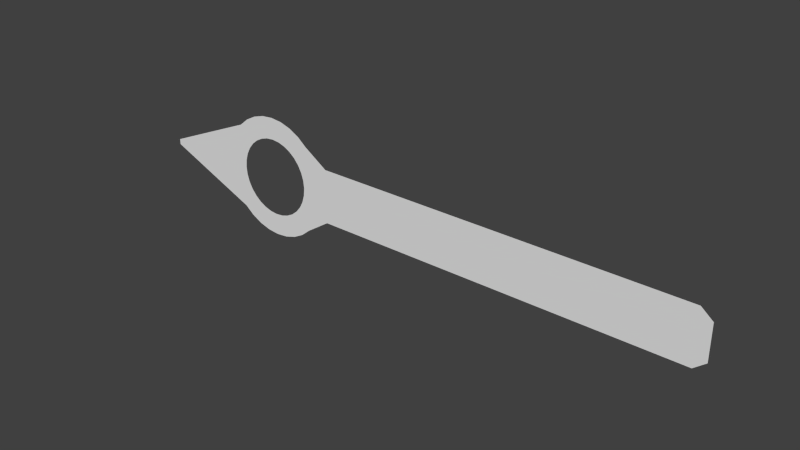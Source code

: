 # Source: SpawnArrow.blend  (saved by Blender 2.76.0; exported with 4.5.12 LTS)
import bpy
from mathutils import Matrix  # noqa: F401  (used for matrix-valued properties, if any)

bpy.ops.wm.read_factory_settings(use_empty=True)
scene = bpy.context.scene
scene.name = 'Scene'

# ---- collections
col_collection_1 = bpy.data.collections.new('Collection 1'); scene.collection.children.link(col_collection_1)

# ---- materials (node trees are filled in below, after node groups)
mat_spawnarrow = bpy.data.materials.new('SpawnArrow')
mat_spawnarrow.alpha_threshold = 0.0
mat_spawnarrow.use_transparent_shadow = False
mat_spawnarrow.roughness = 0.5
mat_spawnarrow.line_color = (0.0, 0.0, 0.0, 1.0)

# ---- material node trees

# ---- world
world_world = bpy.data.worlds.new('World'); scene.world = world_world
world_world.color = (0.05088, 0.05088, 0.05088)
world_world.use_sun_shadow = False
world_world.sun_shadow_jitter_overblur = 0.0
world_world.cycles.sampling_method = 'MANUAL'
world_world.cycles.sample_map_resolution = 256

# ---- meshes
me_cube = bpy.data.meshes.new('Cube')
me_cube.from_pydata([(-1.969, -2.219e-07, 0.04002), (-1.969, -2.394e-07, -0.04002), (0.9631, 4.041e-08, 0.3885), (0.9631, -1.366e-07, -0.3885), (6.427, 6.398e-07, -0.2534), (6.427, 7.322e-07, 0.2534), (0.5579, -5.335e-08, 1.569e-06), (0.5472, -6.894e-08, 0.1088), (0.5154, -8.588e-08, 0.2135), (0.4639, -1.035e-07, 0.31), (0.3945, -1.212e-07, 0.3945), (0.31, -1.381e-07, 0.4639), (0.2135, -1.538e-07, 0.5154), (0.1088, -1.676e-07, 0.5472), (-1.659e-06, -1.789e-07, 0.5579), (-0.1088, -1.873e-07, 0.5472), (-0.2135, -1.925e-07, 0.5154), (-0.31, -1.943e-07, 0.4639), (-0.3945, -1.927e-07, 0.3945), (-0.4639, -1.876e-07, 0.31), (-0.5154, -1.793e-07, 0.2135), (-0.5472, -1.681e-07, 0.1088), (-0.5579, -1.545e-07, 5.235e-07), (-0.5472, -1.389e-07, -0.1088), (-0.5154, -1.22e-07, -0.2135), (-0.4639, -1.043e-07, -0.31), (-0.3945, -8.667e-08, -0.3945), (-0.31, -6.969e-08, -0.4639), (-0.2135, -5.402e-08, -0.5154), (-0.1088, -4.027e-08, -0.5472), (-3.223e-07, -2.896e-08, -0.5579), (0.1088, -2.053e-08, -0.5472), (0.2135, -1.531e-08, -0.5154), (0.31, -1.35e-08, -0.4639), (0.3945, -1.515e-08, -0.3945), (0.4639, -2.022e-08, -0.31), (0.5154, -2.851e-08, -0.2135), (0.5472, -3.969e-08, -0.1088), (0.8725, -2.483e-08, 1.713e-06), (0.8557, -4.922e-08, 0.1702), (0.8061, -7.571e-08, 0.3339), (0.7254, -1.033e-07, 0.4847), (0.6169, -1.309e-07, 0.6169), (0.4847, -1.574e-07, 0.7254), (0.3339, -1.82e-07, 0.8061), (0.1702, -2.035e-07, 0.8557), (-1.95e-06, -2.211e-07, 0.8725), (-0.1702, -2.343e-07, 0.8557), (-0.3339, -2.425e-07, 0.8061), (-0.4847, -2.453e-07, 0.7254), (-0.6169, -2.427e-07, 0.6169), (-0.7254, -2.348e-07, 0.4847), (-0.8061, -2.218e-07, 0.3339), (-0.8557, -2.044e-07, 0.1702), (-0.8725, -1.83e-07, 1.838e-07), (-0.8557, -1.586e-07, -0.1702), (-0.8061, -1.321e-07, -0.3339), (-0.7254, -1.046e-07, -0.4847), (-0.6169, -7.695e-08, -0.6169), (-0.4847, -5.039e-08, -0.7254), (-0.3339, -2.588e-08, -0.8061), (-0.1702, -4.375e-09, -0.8557), (6.611e-08, 1.331e-08, -0.8725), (0.1702, 2.648e-08, -0.8557), (0.3339, 3.465e-08, -0.8061), (0.4847, 3.749e-08, -0.7254), (0.6169, 3.49e-08, -0.6169), (0.7254, 2.697e-08, -0.4847), (0.8061, 1.401e-08, -0.3339), (0.8557, -3.481e-09, -0.1702), (6.263, 5.247e-07, -0.3885), (6.263, 7.017e-07, 0.3885)], [], [(70, 71, 5, 4), (15, 16, 48, 47), (29, 30, 62, 61), (16, 17, 49, 48), (30, 31, 63, 62), (17, 18, 50, 49), (31, 32, 64, 63), (18, 19, 51, 50), (32, 33, 65, 64), (19, 20, 52, 51), (6, 7, 39, 38), (33, 34, 66, 65), (20, 21, 53, 52), (7, 8, 40, 39), (34, 35, 67, 66), (21, 22, 54, 53), (8, 9, 41, 40), (35, 36, 68, 67), (22, 23, 55, 54), (9, 10, 42, 41), (36, 37, 69, 68), (23, 24, 56, 55), (10, 11, 43, 42), (37, 6, 38, 69), (24, 25, 57, 56), (11, 12, 44, 43), (25, 26, 58, 57), (12, 13, 45, 44), (26, 27, 59, 58), (13, 14, 46, 45), (27, 28, 60, 59), (14, 15, 47, 46), (28, 29, 61, 60), (3, 66, 67, 68, 69, 38, 39, 40, 41, 42, 2), (3, 2, 71, 70), (0, 50, 51, 52, 53, 54, 55, 56, 57, 58, 1)])
_uv = me_cube.uv_layers.new(name='UVMap')
_uv.uv.foreach_set('vector', [0.7647, 0.9506, 0.9596, 0.9338, 0.9133, 0.9805, 0.8616, 0.9849, 0.6924, 0.4845, 0.6812, 0.4773, 0.7339, 0.4632, 0.7515, 0.4746, 0.4729, 0.5035, 0.4758, 0.5119, 0.4127, 0.5173, 0.4081, 0.5043, 0.6812, 0.4773, 0.6664, 0.4709, 0.7107, 0.4533, 0.7339, 0.4632, 0.4758, 0.5119, 0.483, 0.5198, 0.424, 0.5298, 0.4127, 0.5173, 0.6664, 0.4709, 0.6485, 0.4658, 0.6827, 0.4453, 0.7107, 0.4533, 0.483, 0.5198, 0.4943, 0.5271, 0.4416, 0.5412, 0.424, 0.5298, 0.6485, 0.4658, 0.6283, 0.4621, 0.6512, 0.4395, 0.6827, 0.4453, 0.4943, 0.5271, 0.5091, 0.5334, 0.4648, 0.551, 0.4416, 0.5412, 0.6283, 0.4621, 0.6065, 0.4599, 0.6171, 0.4361, 0.6512, 0.4395, 0.6138, 0.5439, 0.6351, 0.5412, 0.6618, 0.5632, 0.6284, 0.5674, 0.5091, 0.5334, 0.527, 0.5385, 0.4927, 0.559, 0.4648, 0.551, 0.6065, 0.4599, 0.5841, 0.4594, 0.582, 0.4352, 0.6171, 0.4361, 0.6351, 0.5412, 0.6546, 0.537, 0.6923, 0.5566, 0.6618, 0.5632, 0.527, 0.5385, 0.5472, 0.5422, 0.5243, 0.5648, 0.4927, 0.559, 0.5841, 0.4594, 0.5617, 0.4605, 0.547, 0.4369, 0.582, 0.4352, 0.6546, 0.537, 0.6716, 0.5315, 0.7188, 0.548, 0.6923, 0.5566, 0.5472, 0.5422, 0.5689, 0.5444, 0.5583, 0.5683, 0.5243, 0.5648, 0.5617, 0.4605, 0.5404, 0.4632, 0.5137, 0.4412, 0.547, 0.4369, 0.6716, 0.5315, 0.6853, 0.5248, 0.7403, 0.5376, 0.7188, 0.548, 0.5689, 0.5444, 0.5914, 0.545, 0.5935, 0.5691, 0.5583, 0.5683, 0.5404, 0.4632, 0.5209, 0.4673, 0.4832, 0.4477, 0.5137, 0.4412, 0.6853, 0.5248, 0.6953, 0.5173, 0.7559, 0.5258, 0.7403, 0.5376, 0.5914, 0.545, 0.6138, 0.5439, 0.6284, 0.5674, 0.5935, 0.5691, 0.5209, 0.4673, 0.5039, 0.4729, 0.4567, 0.4564, 0.4832, 0.4477, 0.6953, 0.5173, 0.7011, 0.5092, 0.765, 0.5131, 0.7559, 0.5258, 0.5039, 0.4729, 0.4902, 0.4795, 0.4352, 0.4668, 0.4567, 0.4564, 0.7011, 0.5092, 0.7026, 0.5008, 0.7674, 0.5, 0.765, 0.5131, 0.4902, 0.4795, 0.4802, 0.4871, 0.4196, 0.4785, 0.4352, 0.4668, 0.7026, 0.5008, 0.6997, 0.4925, 0.7628, 0.487, 0.7674, 0.5, 0.4802, 0.4871, 0.4744, 0.4952, 0.4104, 0.4912, 0.4196, 0.4785, 0.6997, 0.4925, 0.6924, 0.4845, 0.7515, 0.4746, 0.7628, 0.487, 0.4744, 0.4952, 0.4729, 0.5035, 0.4081, 0.5043, 0.4104, 0.4912, 0.5352, 0.5826, 0.4927, 0.559, 0.5243, 0.5648, 0.5583, 0.5683, 0.5935, 0.5691, 0.6284, 0.5674, 0.6618, 0.5632, 0.6923, 0.5566, 0.7188, 0.548, 0.7403, 0.5376, 0.7301, 0.5658, 0.5352, 0.5826, 0.7301, 0.5658, 0.9596, 0.9338, 0.7647, 0.9506, 0.6157, 0.3823, 0.6827, 0.4453, 0.6512, 0.4395, 0.6171, 0.4361, 0.582, 0.4352, 0.547, 0.4369, 0.5137, 0.4412, 0.4832, 0.4477, 0.4567, 0.4564, 0.4352, 0.4668, 0.4208, 0.3992])
me_cube.materials.append(mat_spawnarrow)
me_cube.use_remesh_preserve_volume = False
me_cube.use_remesh_preserve_attributes = False
me_cube.use_mirror_vertex_groups = False
me_cube.update()

# ---- objects
ob_spawnarrow = bpy.data.objects.new('SpawnArrow', me_cube)

# ---- transforms, parenting, visibility, modifiers, constraints
ob_spawnarrow.location = (0.0, 0.0, 3.0)
ob_spawnarrow.lock_rotations_4d = False
ob_spawnarrow.empty_display_type = 'ARROWS'
ob_spawnarrow.lineart.crease_threshold = 0.0

# ---- collection membership
col_collection_1.objects.link(ob_spawnarrow)

# ---- scene / render settings (as saved in the file)
scene.frame_start = 1; scene.frame_end = 250; scene.frame_set(1)
scene.render.engine = 'BLENDER_EEVEE_NEXT'
scene.render.resolution_percentage = 50
scene.render.dither_intensity = 0.0
scene.cycles.use_denoising = False
scene.cycles.samples = 10
scene.cycles.sampling_pattern = 'TABULATED_SOBOL'
scene.cycles.light_sampling_threshold = 0.0
scene.cycles.use_adaptive_sampling = False
scene.cycles.use_light_tree = False
scene.cycles.blur_glossy = 0.0
scene.cycles.pixel_filter_type = 'GAUSSIAN'
scene.cycles.sample_clamp_indirect = 0.0
scene.view_settings.view_transform = 'Standard'
bpy.context.view_layer.update()

# ---- added for rendering (the .blend has no active camera and no usable light): camera, sun
cam_auto = bpy.data.cameras.new('AutoCamera')
cam_auto.lens = 50.0
cam_auto.sensor_width = 36.0
cam_auto.clip_end = 1000.0
ob_auto_camera = bpy.data.objects.new('AutoCamera', cam_auto)
scene.collection.objects.link(ob_auto_camera)
ob_auto_camera.location = (10.163, -9.52097, 9.34731)
ob_auto_camera.rotation_euler = (1.09748, -7.21219e-08, 0.694738)
scene.camera = ob_auto_camera
light_auto_sun = bpy.data.lights.new('AutoSun', 'SUN')
light_auto_sun.energy = 3.0
light_auto_sun.angle = 0.0523599
ob_auto_sun = bpy.data.objects.new('AutoSun', light_auto_sun)
scene.collection.objects.link(ob_auto_sun)
ob_auto_sun.rotation_euler = (0.872665, 0.174533, 0.523599)
bpy.context.view_layer.update()

